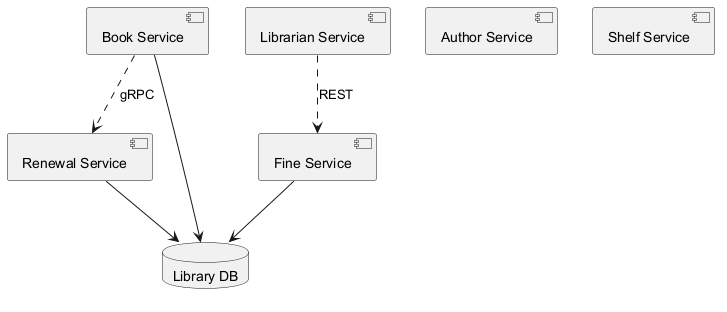

The diagram above was rendered by PlantUML. Its source (embedded in the PNG):
@startuml
skinparam monochrome true
component "Book Service" as C_BookService
component "Librarian Service" as C_LibrarianService
component "Author Service" as C_AuthorService
component "Shelf Service" as C_ShelfService
component "Fine Service" as C_FineService
component "Renewal Service" as C_RenewalService
database "Library DB" as DB_library
C_BookService --> DB_library
C_FineService --> DB_library
C_RenewalService --> DB_library
C_BookService ..> C_RenewalService : gRPC
C_LibrarianService ..> C_FineService : REST
@enduml